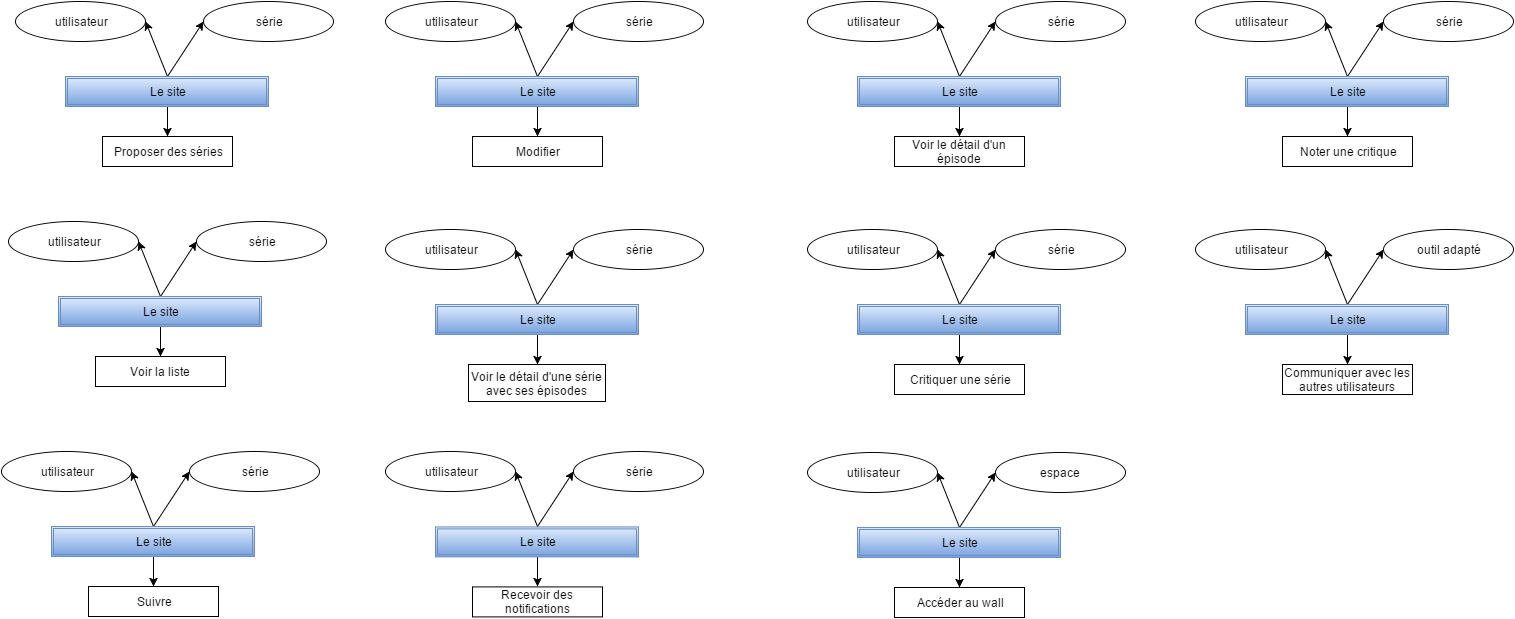

The diagram above was exported from draw.io. Its source (the exported page's mxGraphModel, read from the mxfile embedded in the PNG):
<mxGraphModel dx="1434" dy="861" grid="1" gridSize="10" guides="1" tooltips="1" connect="1" arrows="1" fold="1" page="1" pageScale="1" pageWidth="826" pageHeight="1169" background="#ffffff" math="0" shadow="0">
  <root>
    <mxCell id="0" />
    <mxCell id="1" parent="0" />
    <mxCell id="4697aeb96e03824c-1" value="utilisateur" style="ellipse;whiteSpace=wrap;html=1;" parent="1" vertex="1">
      <mxGeometry x="50" y="40" width="130" height="40" as="geometry" />
    </mxCell>
    <mxCell id="31b59fed659df88-4" style="edgeStyle=orthogonalEdgeStyle;rounded=0;html=1;entryX=0.5;entryY=0;jettySize=auto;orthogonalLoop=1;" parent="1" source="4697aeb96e03824c-3" target="31b59fed659df88-3" edge="1">
      <mxGeometry relative="1" as="geometry" />
    </mxCell>
    <mxCell id="31b59fed659df88-10" style="edgeStyle=none;rounded=0;html=1;exitX=0.5;exitY=0;entryX=0;entryY=0.5;jettySize=auto;orthogonalLoop=1;" parent="1" source="4697aeb96e03824c-3" target="31b59fed659df88-5" edge="1">
      <mxGeometry relative="1" as="geometry" />
    </mxCell>
    <mxCell id="31b59fed659df88-11" style="edgeStyle=none;rounded=0;html=1;exitX=0.5;exitY=0;entryX=1;entryY=0.5;jettySize=auto;orthogonalLoop=1;" parent="1" source="4697aeb96e03824c-3" target="4697aeb96e03824c-1" edge="1">
      <mxGeometry relative="1" as="geometry" />
    </mxCell>
    <mxCell id="4697aeb96e03824c-3" value="Le site" style="shape=ext;double=1;rounded=1;whiteSpace=wrap;html=1;plain-blue;arcSize=0;" parent="1" vertex="1">
      <mxGeometry x="100" y="115" width="203" height="30" as="geometry" />
    </mxCell>
    <mxCell id="31b59fed659df88-3" value="Proposer des séries" style="whiteSpace=wrap;html=1;" parent="1" vertex="1">
      <mxGeometry x="137" y="175" width="130" height="30" as="geometry" />
    </mxCell>
    <mxCell id="31b59fed659df88-5" value="série" style="ellipse;whiteSpace=wrap;html=1;" parent="1" vertex="1">
      <mxGeometry x="238" y="40" width="130" height="40" as="geometry" />
    </mxCell>
    <mxCell id="31b59fed659df88-12" value="utilisateur" style="ellipse;whiteSpace=wrap;html=1;" parent="1" vertex="1">
      <mxGeometry x="420" y="40" width="130" height="40" as="geometry" />
    </mxCell>
    <mxCell id="31b59fed659df88-13" style="edgeStyle=orthogonalEdgeStyle;rounded=0;html=1;entryX=0.5;entryY=0;jettySize=auto;orthogonalLoop=1;" parent="1" source="31b59fed659df88-16" target="31b59fed659df88-17" edge="1">
      <mxGeometry x="572" y="145" as="geometry" />
    </mxCell>
    <mxCell id="31b59fed659df88-14" style="edgeStyle=none;rounded=0;html=1;exitX=0.5;exitY=0;entryX=0;entryY=0.5;jettySize=auto;orthogonalLoop=1;" parent="1" source="31b59fed659df88-16" target="31b59fed659df88-18" edge="1">
      <mxGeometry x="572" y="60" as="geometry" />
    </mxCell>
    <mxCell id="31b59fed659df88-15" style="edgeStyle=none;rounded=0;html=1;exitX=0.5;exitY=0;entryX=1;entryY=0.5;jettySize=auto;orthogonalLoop=1;" parent="1" source="31b59fed659df88-16" target="31b59fed659df88-12" edge="1">
      <mxGeometry x="550" y="60" as="geometry" />
    </mxCell>
    <mxCell id="31b59fed659df88-16" value="Le site" style="shape=ext;double=1;rounded=1;whiteSpace=wrap;html=1;plain-blue;arcSize=0;" parent="1" vertex="1">
      <mxGeometry x="470" y="115" width="203" height="30" as="geometry" />
    </mxCell>
    <mxCell id="31b59fed659df88-17" value="Modifier" style="whiteSpace=wrap;html=1;" parent="1" vertex="1">
      <mxGeometry x="507" y="175" width="130" height="30" as="geometry" />
    </mxCell>
    <mxCell id="31b59fed659df88-18" value="série" style="ellipse;whiteSpace=wrap;html=1;" parent="1" vertex="1">
      <mxGeometry x="608" y="40" width="130" height="40" as="geometry" />
    </mxCell>
    <mxCell id="31b59fed659df88-19" value="utilisateur" style="ellipse;whiteSpace=wrap;html=1;" parent="1" vertex="1">
      <mxGeometry x="43" y="260" width="130" height="40" as="geometry" />
    </mxCell>
    <mxCell id="31b59fed659df88-20" style="edgeStyle=orthogonalEdgeStyle;rounded=0;html=1;entryX=0.5;entryY=0;jettySize=auto;orthogonalLoop=1;" parent="1" source="31b59fed659df88-23" target="31b59fed659df88-24" edge="1">
      <mxGeometry x="195" y="365" as="geometry" />
    </mxCell>
    <mxCell id="31b59fed659df88-21" style="edgeStyle=none;rounded=0;html=1;exitX=0.5;exitY=0;entryX=0;entryY=0.5;jettySize=auto;orthogonalLoop=1;" parent="1" source="31b59fed659df88-23" target="31b59fed659df88-25" edge="1">
      <mxGeometry x="195" y="280" as="geometry" />
    </mxCell>
    <mxCell id="31b59fed659df88-22" style="edgeStyle=none;rounded=0;html=1;exitX=0.5;exitY=0;entryX=1;entryY=0.5;jettySize=auto;orthogonalLoop=1;" parent="1" source="31b59fed659df88-23" target="31b59fed659df88-19" edge="1">
      <mxGeometry x="173" y="280" as="geometry" />
    </mxCell>
    <mxCell id="31b59fed659df88-23" value="Le site" style="shape=ext;double=1;rounded=1;whiteSpace=wrap;html=1;plain-blue;arcSize=0;" parent="1" vertex="1">
      <mxGeometry x="93" y="335" width="203" height="30" as="geometry" />
    </mxCell>
    <mxCell id="31b59fed659df88-24" value="Voir la liste" style="whiteSpace=wrap;html=1;" parent="1" vertex="1">
      <mxGeometry x="130" y="395" width="130" height="30" as="geometry" />
    </mxCell>
    <mxCell id="31b59fed659df88-25" value="série" style="ellipse;whiteSpace=wrap;html=1;" parent="1" vertex="1">
      <mxGeometry x="231" y="260" width="130" height="40" as="geometry" />
    </mxCell>
    <mxCell id="31b59fed659df88-26" value="utilisateur" style="ellipse;whiteSpace=wrap;html=1;" parent="1" vertex="1">
      <mxGeometry x="420" y="268" width="130" height="40" as="geometry" />
    </mxCell>
    <mxCell id="31b59fed659df88-27" style="edgeStyle=orthogonalEdgeStyle;rounded=0;html=1;entryX=0.5;entryY=0;jettySize=auto;orthogonalLoop=1;" parent="1" source="31b59fed659df88-30" target="31b59fed659df88-31" edge="1">
      <mxGeometry x="572" y="373" as="geometry" />
    </mxCell>
    <mxCell id="31b59fed659df88-28" style="edgeStyle=none;rounded=0;html=1;exitX=0.5;exitY=0;entryX=0;entryY=0.5;jettySize=auto;orthogonalLoop=1;" parent="1" source="31b59fed659df88-30" target="31b59fed659df88-32" edge="1">
      <mxGeometry x="572" y="288" as="geometry" />
    </mxCell>
    <mxCell id="31b59fed659df88-29" style="edgeStyle=none;rounded=0;html=1;exitX=0.5;exitY=0;entryX=1;entryY=0.5;jettySize=auto;orthogonalLoop=1;" parent="1" source="31b59fed659df88-30" target="31b59fed659df88-26" edge="1">
      <mxGeometry x="550" y="288" as="geometry" />
    </mxCell>
    <mxCell id="31b59fed659df88-30" value="Le site" style="shape=ext;double=1;rounded=1;whiteSpace=wrap;html=1;plain-blue;arcSize=0;" parent="1" vertex="1">
      <mxGeometry x="470" y="343" width="203" height="30" as="geometry" />
    </mxCell>
    <mxCell id="31b59fed659df88-31" value="Voir le détail d'une série avec ses épisodes" style="whiteSpace=wrap;html=1;" parent="1" vertex="1">
      <mxGeometry x="503" y="403" width="137" height="37" as="geometry" />
    </mxCell>
    <mxCell id="31b59fed659df88-32" value="série" style="ellipse;whiteSpace=wrap;html=1;" parent="1" vertex="1">
      <mxGeometry x="608" y="268" width="130" height="40" as="geometry" />
    </mxCell>
    <mxCell id="31b59fed659df88-33" value="utilisateur" style="ellipse;whiteSpace=wrap;html=1;" parent="1" vertex="1">
      <mxGeometry x="842" y="40" width="130" height="40" as="geometry" />
    </mxCell>
    <mxCell id="31b59fed659df88-34" style="edgeStyle=orthogonalEdgeStyle;rounded=0;html=1;entryX=0.5;entryY=0;jettySize=auto;orthogonalLoop=1;" parent="1" source="31b59fed659df88-37" target="31b59fed659df88-38" edge="1">
      <mxGeometry x="994" y="145" as="geometry" />
    </mxCell>
    <mxCell id="31b59fed659df88-35" style="edgeStyle=none;rounded=0;html=1;exitX=0.5;exitY=0;entryX=0;entryY=0.5;jettySize=auto;orthogonalLoop=1;" parent="1" source="31b59fed659df88-37" target="31b59fed659df88-39" edge="1">
      <mxGeometry x="994" y="60" as="geometry" />
    </mxCell>
    <mxCell id="31b59fed659df88-36" style="edgeStyle=none;rounded=0;html=1;exitX=0.5;exitY=0;entryX=1;entryY=0.5;jettySize=auto;orthogonalLoop=1;" parent="1" source="31b59fed659df88-37" target="31b59fed659df88-33" edge="1">
      <mxGeometry x="972" y="60" as="geometry" />
    </mxCell>
    <mxCell id="31b59fed659df88-37" value="Le site" style="shape=ext;double=1;rounded=1;whiteSpace=wrap;html=1;plain-blue;arcSize=0;" parent="1" vertex="1">
      <mxGeometry x="892" y="115" width="203" height="30" as="geometry" />
    </mxCell>
    <mxCell id="31b59fed659df88-38" value="Voir le détail d'un épisode" style="whiteSpace=wrap;html=1;" parent="1" vertex="1">
      <mxGeometry x="929" y="175" width="130" height="30" as="geometry" />
    </mxCell>
    <mxCell id="31b59fed659df88-39" value="série" style="ellipse;whiteSpace=wrap;html=1;" parent="1" vertex="1">
      <mxGeometry x="1030" y="40" width="130" height="40" as="geometry" />
    </mxCell>
    <mxCell id="31b59fed659df88-40" value="utilisateur" style="ellipse;whiteSpace=wrap;html=1;" parent="1" vertex="1">
      <mxGeometry x="842" y="268" width="130" height="40" as="geometry" />
    </mxCell>
    <mxCell id="31b59fed659df88-41" style="edgeStyle=orthogonalEdgeStyle;rounded=0;html=1;entryX=0.5;entryY=0;jettySize=auto;orthogonalLoop=1;" parent="1" source="31b59fed659df88-44" target="31b59fed659df88-45" edge="1">
      <mxGeometry x="994" y="373" as="geometry" />
    </mxCell>
    <mxCell id="31b59fed659df88-42" style="edgeStyle=none;rounded=0;html=1;exitX=0.5;exitY=0;entryX=0;entryY=0.5;jettySize=auto;orthogonalLoop=1;" parent="1" source="31b59fed659df88-44" target="31b59fed659df88-46" edge="1">
      <mxGeometry x="994" y="288" as="geometry" />
    </mxCell>
    <mxCell id="31b59fed659df88-43" style="edgeStyle=none;rounded=0;html=1;exitX=0.5;exitY=0;entryX=1;entryY=0.5;jettySize=auto;orthogonalLoop=1;" parent="1" source="31b59fed659df88-44" target="31b59fed659df88-40" edge="1">
      <mxGeometry x="972" y="288" as="geometry" />
    </mxCell>
    <mxCell id="31b59fed659df88-44" value="Le site" style="shape=ext;double=1;rounded=1;whiteSpace=wrap;html=1;plain-blue;arcSize=0;" parent="1" vertex="1">
      <mxGeometry x="892" y="343" width="203" height="30" as="geometry" />
    </mxCell>
    <mxCell id="31b59fed659df88-45" value="Critiquer une série" style="whiteSpace=wrap;html=1;" parent="1" vertex="1">
      <mxGeometry x="929" y="403" width="130" height="30" as="geometry" />
    </mxCell>
    <mxCell id="31b59fed659df88-46" value="série" style="ellipse;whiteSpace=wrap;html=1;" parent="1" vertex="1">
      <mxGeometry x="1030" y="268" width="130" height="40" as="geometry" />
    </mxCell>
    <mxCell id="31b59fed659df88-47" value="utilisateur" style="ellipse;whiteSpace=wrap;html=1;" parent="1" vertex="1">
      <mxGeometry x="1230" y="40" width="130" height="40" as="geometry" />
    </mxCell>
    <mxCell id="31b59fed659df88-48" style="edgeStyle=orthogonalEdgeStyle;rounded=0;html=1;entryX=0.5;entryY=0;jettySize=auto;orthogonalLoop=1;" parent="1" source="31b59fed659df88-51" target="31b59fed659df88-52" edge="1">
      <mxGeometry x="1382" y="145" as="geometry" />
    </mxCell>
    <mxCell id="31b59fed659df88-49" style="edgeStyle=none;rounded=0;html=1;exitX=0.5;exitY=0;entryX=0;entryY=0.5;jettySize=auto;orthogonalLoop=1;" parent="1" source="31b59fed659df88-51" target="31b59fed659df88-53" edge="1">
      <mxGeometry x="1382" y="60" as="geometry" />
    </mxCell>
    <mxCell id="31b59fed659df88-50" style="edgeStyle=none;rounded=0;html=1;exitX=0.5;exitY=0;entryX=1;entryY=0.5;jettySize=auto;orthogonalLoop=1;" parent="1" source="31b59fed659df88-51" target="31b59fed659df88-47" edge="1">
      <mxGeometry x="1360" y="60" as="geometry" />
    </mxCell>
    <mxCell id="31b59fed659df88-51" value="Le site" style="shape=ext;double=1;rounded=1;whiteSpace=wrap;html=1;plain-blue;arcSize=0;" parent="1" vertex="1">
      <mxGeometry x="1280" y="115" width="203" height="30" as="geometry" />
    </mxCell>
    <mxCell id="31b59fed659df88-52" value="Noter une critique" style="whiteSpace=wrap;html=1;" parent="1" vertex="1">
      <mxGeometry x="1317" y="175" width="130" height="30" as="geometry" />
    </mxCell>
    <mxCell id="31b59fed659df88-53" value="série" style="ellipse;whiteSpace=wrap;html=1;" parent="1" vertex="1">
      <mxGeometry x="1418" y="40" width="130" height="40" as="geometry" />
    </mxCell>
    <mxCell id="31b59fed659df88-54" value="utilisateur" style="ellipse;whiteSpace=wrap;html=1;" parent="1" vertex="1">
      <mxGeometry x="1230" y="268" width="130" height="40" as="geometry" />
    </mxCell>
    <mxCell id="31b59fed659df88-55" style="edgeStyle=orthogonalEdgeStyle;rounded=0;html=1;entryX=0.5;entryY=0;jettySize=auto;orthogonalLoop=1;" parent="1" source="31b59fed659df88-58" target="31b59fed659df88-59" edge="1">
      <mxGeometry x="1382" y="373" as="geometry" />
    </mxCell>
    <mxCell id="31b59fed659df88-56" style="edgeStyle=none;rounded=0;html=1;exitX=0.5;exitY=0;entryX=0;entryY=0.5;jettySize=auto;orthogonalLoop=1;" parent="1" source="31b59fed659df88-58" target="31b59fed659df88-60" edge="1">
      <mxGeometry x="1382" y="288" as="geometry" />
    </mxCell>
    <mxCell id="31b59fed659df88-57" style="edgeStyle=none;rounded=0;html=1;exitX=0.5;exitY=0;entryX=1;entryY=0.5;jettySize=auto;orthogonalLoop=1;" parent="1" source="31b59fed659df88-58" target="31b59fed659df88-54" edge="1">
      <mxGeometry x="1360" y="288" as="geometry" />
    </mxCell>
    <mxCell id="31b59fed659df88-58" value="Le site" style="shape=ext;double=1;rounded=1;whiteSpace=wrap;html=1;plain-blue;arcSize=0;" parent="1" vertex="1">
      <mxGeometry x="1280" y="343" width="203" height="30" as="geometry" />
    </mxCell>
    <mxCell id="31b59fed659df88-59" value="Communiquer avec les autres utilisateurs" style="whiteSpace=wrap;html=1;" parent="1" vertex="1">
      <mxGeometry x="1317" y="403" width="130" height="30" as="geometry" />
    </mxCell>
    <mxCell id="31b59fed659df88-60" value="outil adapté" style="ellipse;whiteSpace=wrap;html=1;" parent="1" vertex="1">
      <mxGeometry x="1418" y="268" width="130" height="40" as="geometry" />
    </mxCell>
    <mxCell id="31b59fed659df88-61" value="utilisateur" style="ellipse;whiteSpace=wrap;html=1;" parent="1" vertex="1">
      <mxGeometry x="36" y="490" width="130" height="40" as="geometry" />
    </mxCell>
    <mxCell id="31b59fed659df88-62" style="edgeStyle=orthogonalEdgeStyle;rounded=0;html=1;entryX=0.5;entryY=0;jettySize=auto;orthogonalLoop=1;" parent="1" source="31b59fed659df88-65" target="31b59fed659df88-66" edge="1">
      <mxGeometry x="188" y="595" as="geometry" />
    </mxCell>
    <mxCell id="31b59fed659df88-63" style="edgeStyle=none;rounded=0;html=1;exitX=0.5;exitY=0;entryX=0;entryY=0.5;jettySize=auto;orthogonalLoop=1;" parent="1" source="31b59fed659df88-65" target="31b59fed659df88-67" edge="1">
      <mxGeometry x="188" y="510" as="geometry" />
    </mxCell>
    <mxCell id="31b59fed659df88-64" style="edgeStyle=none;rounded=0;html=1;exitX=0.5;exitY=0;entryX=1;entryY=0.5;jettySize=auto;orthogonalLoop=1;" parent="1" source="31b59fed659df88-65" target="31b59fed659df88-61" edge="1">
      <mxGeometry x="166" y="510" as="geometry" />
    </mxCell>
    <mxCell id="31b59fed659df88-65" value="Le site" style="shape=ext;double=1;rounded=1;whiteSpace=wrap;html=1;plain-blue;arcSize=0;" parent="1" vertex="1">
      <mxGeometry x="86" y="565" width="203" height="30" as="geometry" />
    </mxCell>
    <mxCell id="31b59fed659df88-66" value="Suivre" style="whiteSpace=wrap;html=1;" parent="1" vertex="1">
      <mxGeometry x="123" y="625" width="130" height="30" as="geometry" />
    </mxCell>
    <mxCell id="31b59fed659df88-67" value="série" style="ellipse;whiteSpace=wrap;html=1;" parent="1" vertex="1">
      <mxGeometry x="224" y="490" width="130" height="40" as="geometry" />
    </mxCell>
    <mxCell id="31b59fed659df88-68" value="utilisateur" style="ellipse;whiteSpace=wrap;html=1;" parent="1" vertex="1">
      <mxGeometry x="420" y="490.4117647058824" width="130" height="40" as="geometry" />
    </mxCell>
    <mxCell id="31b59fed659df88-69" style="edgeStyle=orthogonalEdgeStyle;rounded=0;html=1;entryX=0.5;entryY=0;jettySize=auto;orthogonalLoop=1;" parent="1" source="31b59fed659df88-72" target="31b59fed659df88-73" edge="1">
      <mxGeometry x="572" y="595.4117647058824" as="geometry" />
    </mxCell>
    <mxCell id="31b59fed659df88-70" style="edgeStyle=none;rounded=0;html=1;exitX=0.5;exitY=0;entryX=0;entryY=0.5;jettySize=auto;orthogonalLoop=1;" parent="1" source="31b59fed659df88-72" target="31b59fed659df88-74" edge="1">
      <mxGeometry x="572" y="510.4117647058824" as="geometry" />
    </mxCell>
    <mxCell id="31b59fed659df88-71" style="edgeStyle=none;rounded=0;html=1;exitX=0.5;exitY=0;entryX=1;entryY=0.5;jettySize=auto;orthogonalLoop=1;" parent="1" source="31b59fed659df88-72" target="31b59fed659df88-68" edge="1">
      <mxGeometry x="550" y="510.4117647058824" as="geometry" />
    </mxCell>
    <mxCell id="31b59fed659df88-72" value="Le site" style="shape=ext;double=1;rounded=1;whiteSpace=wrap;html=1;plain-blue;arcSize=0;" parent="1" vertex="1">
      <mxGeometry x="470" y="565.4117647058824" width="203" height="30" as="geometry" />
    </mxCell>
    <mxCell id="31b59fed659df88-73" value="Recevoir des notifications" style="whiteSpace=wrap;html=1;" parent="1" vertex="1">
      <mxGeometry x="507" y="625.4117647058824" width="130" height="30" as="geometry" />
    </mxCell>
    <mxCell id="31b59fed659df88-74" value="série" style="ellipse;whiteSpace=wrap;html=1;" parent="1" vertex="1">
      <mxGeometry x="608" y="490.4117647058824" width="130" height="40" as="geometry" />
    </mxCell>
    <mxCell id="31b59fed659df88-75" value="utilisateur" style="ellipse;whiteSpace=wrap;html=1;" parent="1" vertex="1">
      <mxGeometry x="842" y="491" width="130" height="40" as="geometry" />
    </mxCell>
    <mxCell id="31b59fed659df88-76" style="edgeStyle=orthogonalEdgeStyle;rounded=0;html=1;entryX=0.5;entryY=0;jettySize=auto;orthogonalLoop=1;" parent="1" source="31b59fed659df88-79" target="31b59fed659df88-80" edge="1">
      <mxGeometry x="994" y="596" as="geometry" />
    </mxCell>
    <mxCell id="31b59fed659df88-77" style="edgeStyle=none;rounded=0;html=1;exitX=0.5;exitY=0;entryX=0;entryY=0.5;jettySize=auto;orthogonalLoop=1;" parent="1" source="31b59fed659df88-79" target="31b59fed659df88-81" edge="1">
      <mxGeometry x="994" y="511" as="geometry" />
    </mxCell>
    <mxCell id="31b59fed659df88-78" style="edgeStyle=none;rounded=0;html=1;exitX=0.5;exitY=0;entryX=1;entryY=0.5;jettySize=auto;orthogonalLoop=1;" parent="1" source="31b59fed659df88-79" target="31b59fed659df88-75" edge="1">
      <mxGeometry x="972" y="511" as="geometry" />
    </mxCell>
    <mxCell id="31b59fed659df88-79" value="Le site" style="shape=ext;double=1;rounded=1;whiteSpace=wrap;html=1;plain-blue;arcSize=0;" parent="1" vertex="1">
      <mxGeometry x="892" y="566" width="203" height="30" as="geometry" />
    </mxCell>
    <mxCell id="31b59fed659df88-80" value="Accéder au wall" style="whiteSpace=wrap;html=1;" parent="1" vertex="1">
      <mxGeometry x="929" y="626" width="130" height="30" as="geometry" />
    </mxCell>
    <mxCell id="31b59fed659df88-81" value="espace&amp;nbsp;" style="ellipse;whiteSpace=wrap;html=1;" parent="1" vertex="1">
      <mxGeometry x="1030" y="491" width="130" height="40" as="geometry" />
    </mxCell>
  </root>
</mxGraphModel>